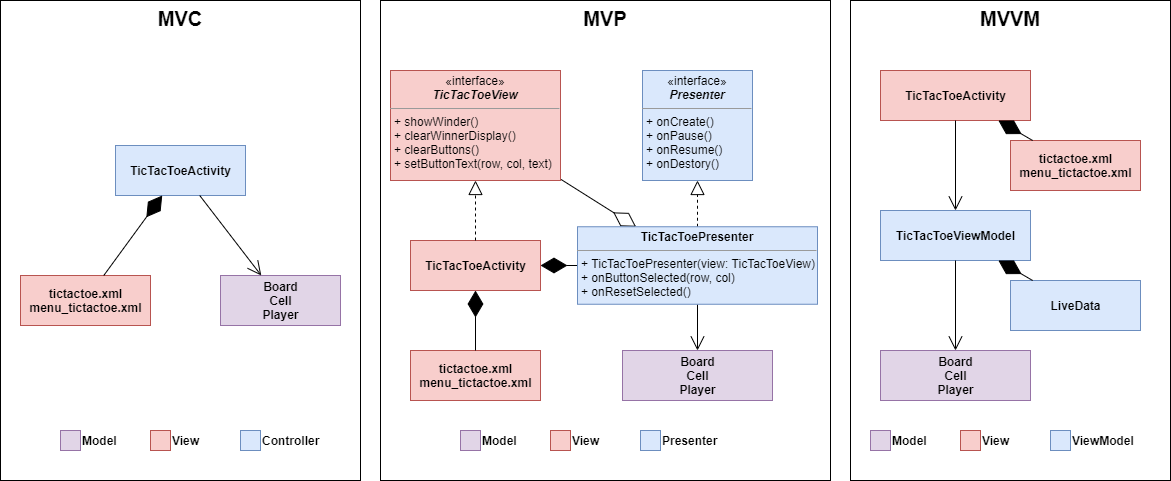

The diagram above was exported from draw.io. Its source (the exported page's mxGraphModel, read from the mxfile embedded in the PNG):
<mxGraphModel dx="1267" dy="772" grid="1" gridSize="10" guides="1" tooltips="1" connect="1" arrows="1" fold="1" page="1" pageScale="1" pageWidth="827" pageHeight="1169" math="0" shadow="0">
  <root>
    <mxCell id="0" />
    <mxCell id="1" parent="0" />
    <mxCell id="zOWtwfoSmk4wjNs8KVV2-45" value="MVVM" style="rounded=0;whiteSpace=wrap;html=1;verticalAlign=top;fontStyle=1;fontSize=20;" vertex="1" parent="1">
      <mxGeometry x="1050" y="160" width="320" height="480" as="geometry" />
    </mxCell>
    <mxCell id="zOWtwfoSmk4wjNs8KVV2-44" value="MVP" style="rounded=0;whiteSpace=wrap;html=1;verticalAlign=top;fontStyle=1;fontSize=20;" vertex="1" parent="1">
      <mxGeometry x="580" y="160" width="450" height="480" as="geometry" />
    </mxCell>
    <mxCell id="zOWtwfoSmk4wjNs8KVV2-43" value="MVC" style="rounded=0;whiteSpace=wrap;html=1;verticalAlign=top;fontStyle=1;fontSize=20;" vertex="1" parent="1">
      <mxGeometry x="200" y="160" width="360" height="480" as="geometry" />
    </mxCell>
    <mxCell id="zOWtwfoSmk4wjNs8KVV2-1" value="&lt;b&gt;TicTacToeActivity&lt;/b&gt;" style="html=1;fillColor=#dae8fc;strokeColor=#6c8ebf;" vertex="1" parent="1">
      <mxGeometry x="315" y="305" width="130" height="50" as="geometry" />
    </mxCell>
    <mxCell id="zOWtwfoSmk4wjNs8KVV2-2" value="&lt;b&gt;tictactoe.xml&lt;br&gt;menu_tictactoe.xml&lt;/b&gt;" style="html=1;fillColor=#f8cecc;strokeColor=#b85450;" vertex="1" parent="1">
      <mxGeometry x="220" y="435" width="130" height="50" as="geometry" />
    </mxCell>
    <mxCell id="zOWtwfoSmk4wjNs8KVV2-3" value="&lt;b&gt;Board&lt;br&gt;Cell&lt;br&gt;Player&lt;/b&gt;" style="html=1;fillColor=#e1d5e7;strokeColor=#9673a6;" vertex="1" parent="1">
      <mxGeometry x="420" y="435" width="120" height="50" as="geometry" />
    </mxCell>
    <mxCell id="zOWtwfoSmk4wjNs8KVV2-4" value="" style="endArrow=open;endFill=1;endSize=12;html=1;" edge="1" parent="1" source="zOWtwfoSmk4wjNs8KVV2-1" target="zOWtwfoSmk4wjNs8KVV2-3">
      <mxGeometry width="160" relative="1" as="geometry">
        <mxPoint x="290" y="335" as="sourcePoint" />
        <mxPoint x="450" y="335" as="targetPoint" />
      </mxGeometry>
    </mxCell>
    <mxCell id="zOWtwfoSmk4wjNs8KVV2-6" value="" style="endArrow=diamondThin;endFill=1;endSize=24;html=1;" edge="1" parent="1" source="zOWtwfoSmk4wjNs8KVV2-2" target="zOWtwfoSmk4wjNs8KVV2-1">
      <mxGeometry width="160" relative="1" as="geometry">
        <mxPoint x="290" y="325" as="sourcePoint" />
        <mxPoint x="450" y="325" as="targetPoint" />
      </mxGeometry>
    </mxCell>
    <mxCell id="zOWtwfoSmk4wjNs8KVV2-11" value="" style="endArrow=block;dashed=1;endFill=0;endSize=12;html=1;" edge="1" parent="1" source="zOWtwfoSmk4wjNs8KVV2-32" target="zOWtwfoSmk4wjNs8KVV2-31">
      <mxGeometry width="160" relative="1" as="geometry">
        <mxPoint x="730" y="380" as="sourcePoint" />
        <mxPoint x="890" y="380" as="targetPoint" />
      </mxGeometry>
    </mxCell>
    <mxCell id="zOWtwfoSmk4wjNs8KVV2-18" value="" style="endArrow=diamondThin;endFill=0;endSize=24;html=1;" edge="1" parent="1" source="zOWtwfoSmk4wjNs8KVV2-30" target="zOWtwfoSmk4wjNs8KVV2-32">
      <mxGeometry width="160" relative="1" as="geometry">
        <mxPoint x="500" y="340" as="sourcePoint" />
        <mxPoint x="660" y="340" as="targetPoint" />
      </mxGeometry>
    </mxCell>
    <mxCell id="zOWtwfoSmk4wjNs8KVV2-20" value="&lt;b&gt;TicTacToeActivity&lt;/b&gt;" style="html=1;fillColor=#f8cecc;strokeColor=#b85450;" vertex="1" parent="1">
      <mxGeometry x="610" y="400" width="130" height="50" as="geometry" />
    </mxCell>
    <mxCell id="zOWtwfoSmk4wjNs8KVV2-21" value="" style="endArrow=block;dashed=1;endFill=0;endSize=12;html=1;" edge="1" parent="1" source="zOWtwfoSmk4wjNs8KVV2-20" target="zOWtwfoSmk4wjNs8KVV2-30">
      <mxGeometry width="160" relative="1" as="geometry">
        <mxPoint x="710" y="380" as="sourcePoint" />
        <mxPoint x="870" y="380" as="targetPoint" />
      </mxGeometry>
    </mxCell>
    <mxCell id="zOWtwfoSmk4wjNs8KVV2-22" value="&lt;b&gt;Board&lt;br&gt;Cell&lt;br&gt;Player&lt;br&gt;&lt;/b&gt;" style="html=1;fillColor=#e1d5e7;strokeColor=#9673a6;" vertex="1" parent="1">
      <mxGeometry x="822" y="510" width="150" height="50" as="geometry" />
    </mxCell>
    <mxCell id="zOWtwfoSmk4wjNs8KVV2-23" value="" style="endArrow=open;endFill=1;endSize=12;html=1;" edge="1" parent="1" source="zOWtwfoSmk4wjNs8KVV2-32" target="zOWtwfoSmk4wjNs8KVV2-22">
      <mxGeometry width="160" relative="1" as="geometry">
        <mxPoint x="260" y="390" as="sourcePoint" />
        <mxPoint x="420" y="390" as="targetPoint" />
      </mxGeometry>
    </mxCell>
    <mxCell id="zOWtwfoSmk4wjNs8KVV2-24" value="" style="endArrow=diamondThin;endFill=1;endSize=24;html=1;" edge="1" parent="1" source="zOWtwfoSmk4wjNs8KVV2-32" target="zOWtwfoSmk4wjNs8KVV2-20">
      <mxGeometry width="160" relative="1" as="geometry">
        <mxPoint x="210" y="370" as="sourcePoint" />
        <mxPoint x="370" y="370" as="targetPoint" />
      </mxGeometry>
    </mxCell>
    <mxCell id="zOWtwfoSmk4wjNs8KVV2-30" value="&lt;p style=&quot;margin: 0px ; margin-top: 4px ; text-align: center&quot;&gt;«interface»&lt;br&gt;&lt;b&gt;&lt;i&gt;TicTacToeView&lt;/i&gt;&lt;/b&gt;&lt;/p&gt;&lt;hr size=&quot;1&quot;&gt;&lt;p style=&quot;margin: 0px ; margin-left: 4px&quot;&gt;&lt;/p&gt;&lt;p style=&quot;margin: 0px ; margin-left: 4px&quot;&gt;+ showWinder()&lt;/p&gt;&lt;p style=&quot;margin: 0px ; margin-left: 4px&quot;&gt;+ clearWinnerDisplay()&lt;/p&gt;&lt;p style=&quot;margin: 0px ; margin-left: 4px&quot;&gt;+ clearButtons()&lt;/p&gt;&lt;p style=&quot;margin: 0px ; margin-left: 4px&quot;&gt;+ setButtonText(row, col, text)&lt;/p&gt;" style="verticalAlign=top;align=left;overflow=fill;fontSize=12;fontFamily=Helvetica;html=1;fillColor=#f8cecc;strokeColor=#b85450;" vertex="1" parent="1">
      <mxGeometry x="590" y="230" width="170" height="110" as="geometry" />
    </mxCell>
    <mxCell id="zOWtwfoSmk4wjNs8KVV2-31" value="&lt;p style=&quot;margin: 0px ; margin-top: 4px ; text-align: center&quot;&gt;«interface»&lt;br&gt;&lt;b&gt;&lt;i&gt;Presenter&lt;/i&gt;&lt;/b&gt;&lt;/p&gt;&lt;hr size=&quot;1&quot;&gt;&lt;p style=&quot;margin: 0px ; margin-left: 4px&quot;&gt;&lt;/p&gt;&lt;p style=&quot;margin: 0px ; margin-left: 4px&quot;&gt;+ onCreate()&lt;/p&gt;&lt;p style=&quot;margin: 0px ; margin-left: 4px&quot;&gt;+ onPause()&lt;/p&gt;&lt;p style=&quot;margin: 0px ; margin-left: 4px&quot;&gt;+ onResume()&lt;/p&gt;&lt;p style=&quot;margin: 0px ; margin-left: 4px&quot;&gt;+ onDestory()&lt;/p&gt;" style="verticalAlign=top;align=left;overflow=fill;fontSize=12;fontFamily=Helvetica;html=1;fillColor=#dae8fc;strokeColor=#6c8ebf;" vertex="1" parent="1">
      <mxGeometry x="842" y="230" width="110" height="110" as="geometry" />
    </mxCell>
    <mxCell id="zOWtwfoSmk4wjNs8KVV2-32" value="&lt;p style=&quot;margin: 0px ; margin-top: 4px ; text-align: center&quot;&gt;&lt;b&gt;TicTacToePresenter&lt;/b&gt;&lt;/p&gt;&lt;hr size=&quot;1&quot;&gt;&lt;p style=&quot;margin: 0px ; margin-left: 4px&quot;&gt;&lt;/p&gt;&lt;p style=&quot;margin: 0px ; margin-left: 4px&quot;&gt;+ TicTacToePresenter(view: TicTacToeView)&lt;/p&gt;&lt;p style=&quot;margin: 0px ; margin-left: 4px&quot;&gt;+ onButtonSelected(row, col)&lt;/p&gt;&lt;p style=&quot;margin: 0px ; margin-left: 4px&quot;&gt;+ onResetSelected()&lt;/p&gt;" style="verticalAlign=top;align=left;overflow=fill;fontSize=12;fontFamily=Helvetica;html=1;fillColor=#dae8fc;strokeColor=#6c8ebf;" vertex="1" parent="1">
      <mxGeometry x="777" y="386.25" width="240" height="77.5" as="geometry" />
    </mxCell>
    <mxCell id="zOWtwfoSmk4wjNs8KVV2-33" value="&lt;b&gt;TicTacToeActivity&lt;/b&gt;" style="html=1;fillColor=#f8cecc;strokeColor=#b85450;" vertex="1" parent="1">
      <mxGeometry x="1080" y="230" width="150" height="50" as="geometry" />
    </mxCell>
    <mxCell id="zOWtwfoSmk4wjNs8KVV2-34" value="&lt;b&gt;TicTacToeViewModel&lt;/b&gt;" style="html=1;fillColor=#dae8fc;strokeColor=#6c8ebf;" vertex="1" parent="1">
      <mxGeometry x="1080" y="370" width="150" height="50" as="geometry" />
    </mxCell>
    <mxCell id="zOWtwfoSmk4wjNs8KVV2-35" value="" style="endArrow=open;endFill=1;endSize=12;html=1;" edge="1" parent="1" source="zOWtwfoSmk4wjNs8KVV2-33" target="zOWtwfoSmk4wjNs8KVV2-34">
      <mxGeometry width="160" relative="1" as="geometry">
        <mxPoint x="90" y="390" as="sourcePoint" />
        <mxPoint x="250" y="390" as="targetPoint" />
      </mxGeometry>
    </mxCell>
    <mxCell id="zOWtwfoSmk4wjNs8KVV2-36" value="&lt;b&gt;Board&lt;br&gt;Cell&lt;br&gt;Player&lt;/b&gt;" style="html=1;fillColor=#e1d5e7;strokeColor=#9673a6;" vertex="1" parent="1">
      <mxGeometry x="1080" y="510" width="150" height="50" as="geometry" />
    </mxCell>
    <mxCell id="zOWtwfoSmk4wjNs8KVV2-37" value="" style="endArrow=open;endFill=1;endSize=12;html=1;" edge="1" parent="1" source="zOWtwfoSmk4wjNs8KVV2-34" target="zOWtwfoSmk4wjNs8KVV2-36">
      <mxGeometry width="160" relative="1" as="geometry">
        <mxPoint x="90" y="390" as="sourcePoint" />
        <mxPoint x="250" y="390" as="targetPoint" />
      </mxGeometry>
    </mxCell>
    <mxCell id="zOWtwfoSmk4wjNs8KVV2-38" value="&lt;b&gt;tictactoe.xml&lt;br&gt;menu_tictactoe.xml&lt;/b&gt;" style="html=1;fillColor=#f8cecc;strokeColor=#b85450;" vertex="1" parent="1">
      <mxGeometry x="610" y="510" width="130" height="50" as="geometry" />
    </mxCell>
    <mxCell id="zOWtwfoSmk4wjNs8KVV2-39" value="" style="endArrow=diamondThin;endFill=1;endSize=24;html=1;" edge="1" source="zOWtwfoSmk4wjNs8KVV2-38" parent="1" target="zOWtwfoSmk4wjNs8KVV2-20">
      <mxGeometry width="160" relative="1" as="geometry">
        <mxPoint x="580" y="410" as="sourcePoint" />
        <mxPoint x="641.1153846153845" y="440" as="targetPoint" />
      </mxGeometry>
    </mxCell>
    <mxCell id="zOWtwfoSmk4wjNs8KVV2-41" value="&lt;b&gt;tictactoe.xml&lt;br&gt;menu_tictactoe.xml&lt;/b&gt;" style="html=1;fillColor=#f8cecc;strokeColor=#b85450;" vertex="1" parent="1">
      <mxGeometry x="1210" y="300" width="130" height="50" as="geometry" />
    </mxCell>
    <mxCell id="zOWtwfoSmk4wjNs8KVV2-42" value="" style="endArrow=diamondThin;endFill=1;endSize=24;html=1;" edge="1" source="zOWtwfoSmk4wjNs8KVV2-41" parent="1" target="zOWtwfoSmk4wjNs8KVV2-33">
      <mxGeometry width="160" relative="1" as="geometry">
        <mxPoint x="1180" y="200" as="sourcePoint" />
        <mxPoint x="1295" y="240" as="targetPoint" />
      </mxGeometry>
    </mxCell>
    <mxCell id="zOWtwfoSmk4wjNs8KVV2-47" value="&lt;b&gt;Model&lt;/b&gt;" style="html=1;fillColor=#e1d5e7;strokeColor=#9673a6;labelPosition=right;verticalLabelPosition=middle;align=left;verticalAlign=middle;" vertex="1" parent="1">
      <mxGeometry x="260" y="590" width="20" height="20" as="geometry" />
    </mxCell>
    <mxCell id="zOWtwfoSmk4wjNs8KVV2-48" value="&lt;b&gt;View&lt;/b&gt;" style="html=1;fillColor=#f8cecc;strokeColor=#b85450;labelPosition=right;verticalLabelPosition=middle;align=left;verticalAlign=middle;" vertex="1" parent="1">
      <mxGeometry x="350" y="590" width="20" height="20" as="geometry" />
    </mxCell>
    <mxCell id="zOWtwfoSmk4wjNs8KVV2-49" value="&lt;b&gt;Controller&lt;/b&gt;" style="html=1;fillColor=#dae8fc;strokeColor=#6c8ebf;labelPosition=right;verticalLabelPosition=middle;align=left;verticalAlign=middle;" vertex="1" parent="1">
      <mxGeometry x="440" y="590" width="20" height="20" as="geometry" />
    </mxCell>
    <mxCell id="zOWtwfoSmk4wjNs8KVV2-51" value="&lt;b&gt;Model&lt;/b&gt;" style="html=1;fillColor=#e1d5e7;strokeColor=#9673a6;labelPosition=right;verticalLabelPosition=middle;align=left;verticalAlign=middle;" vertex="1" parent="1">
      <mxGeometry x="660" y="590" width="20" height="20" as="geometry" />
    </mxCell>
    <mxCell id="zOWtwfoSmk4wjNs8KVV2-52" value="&lt;b&gt;View&lt;/b&gt;" style="html=1;fillColor=#f8cecc;strokeColor=#b85450;labelPosition=right;verticalLabelPosition=middle;align=left;verticalAlign=middle;" vertex="1" parent="1">
      <mxGeometry x="750" y="590" width="20" height="20" as="geometry" />
    </mxCell>
    <mxCell id="zOWtwfoSmk4wjNs8KVV2-53" value="Presenter" style="html=1;fillColor=#dae8fc;strokeColor=#6c8ebf;labelPosition=right;verticalLabelPosition=middle;align=left;verticalAlign=middle;fontStyle=1" vertex="1" parent="1">
      <mxGeometry x="840" y="590" width="20" height="20" as="geometry" />
    </mxCell>
    <mxCell id="zOWtwfoSmk4wjNs8KVV2-54" value="&lt;b&gt;Model&lt;/b&gt;" style="html=1;fillColor=#e1d5e7;strokeColor=#9673a6;labelPosition=right;verticalLabelPosition=middle;align=left;verticalAlign=middle;" vertex="1" parent="1">
      <mxGeometry x="1070" y="590" width="20" height="20" as="geometry" />
    </mxCell>
    <mxCell id="zOWtwfoSmk4wjNs8KVV2-55" value="&lt;b&gt;View&lt;/b&gt;" style="html=1;fillColor=#f8cecc;strokeColor=#b85450;labelPosition=right;verticalLabelPosition=middle;align=left;verticalAlign=middle;" vertex="1" parent="1">
      <mxGeometry x="1160" y="590" width="20" height="20" as="geometry" />
    </mxCell>
    <mxCell id="zOWtwfoSmk4wjNs8KVV2-56" value="ViewModel" style="html=1;fillColor=#dae8fc;strokeColor=#6c8ebf;labelPosition=right;verticalLabelPosition=middle;align=left;verticalAlign=middle;fontStyle=1" vertex="1" parent="1">
      <mxGeometry x="1250" y="590" width="20" height="20" as="geometry" />
    </mxCell>
    <mxCell id="zOWtwfoSmk4wjNs8KVV2-57" value="&lt;b&gt;LiveData&lt;/b&gt;" style="html=1;fillColor=#dae8fc;strokeColor=#6c8ebf;" vertex="1" parent="1">
      <mxGeometry x="1210" y="440" width="130" height="50" as="geometry" />
    </mxCell>
    <mxCell id="zOWtwfoSmk4wjNs8KVV2-58" value="" style="endArrow=diamondThin;endFill=1;endSize=24;html=1;" edge="1" source="zOWtwfoSmk4wjNs8KVV2-57" parent="1" target="zOWtwfoSmk4wjNs8KVV2-34">
      <mxGeometry width="160" relative="1" as="geometry">
        <mxPoint x="1180" y="350" as="sourcePoint" />
        <mxPoint x="1197.8571428571427" y="430" as="targetPoint" />
      </mxGeometry>
    </mxCell>
  </root>
</mxGraphModel>